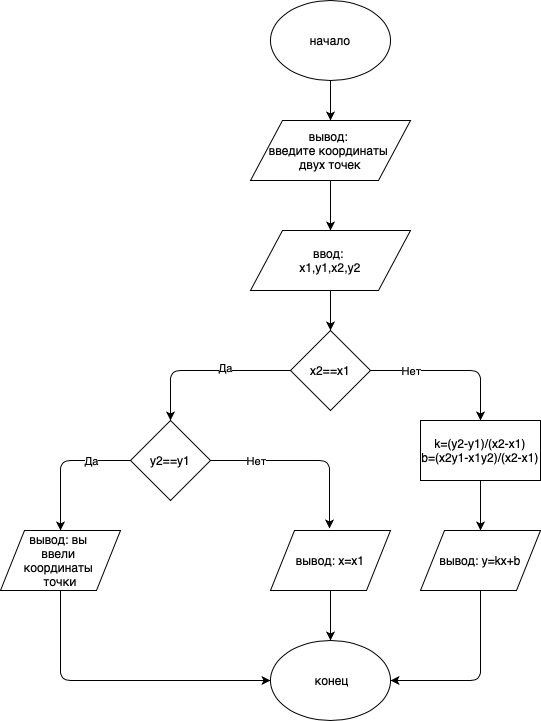

The diagram above was exported from draw.io. Its source (the exported page's mxGraphModel, read from the mxfile embedded in the PNG):
<mxGraphModel dx="1239" dy="1073" grid="1" gridSize="10" guides="1" tooltips="1" connect="1" arrows="1" fold="1" page="1" pageScale="1" pageWidth="827" pageHeight="1169" math="0" shadow="0">
  <root>
    <mxCell id="0" />
    <mxCell id="1" parent="0" />
    <mxCell id="LcieWAZfggSsEIUx_-ZZ-2" value="" style="endArrow=classic;html=1;exitX=0.5;exitY=1;exitDx=0;exitDy=0;" parent="1" edge="1">
      <mxGeometry width="50" height="50" relative="1" as="geometry">
        <mxPoint x="350" y="230" as="sourcePoint" />
        <mxPoint x="350" y="280" as="targetPoint" />
      </mxGeometry>
    </mxCell>
    <mxCell id="kIqmoTbXXzDK68NV_0p6-1" value="начало" style="ellipse;whiteSpace=wrap;html=1;" vertex="1" parent="1">
      <mxGeometry x="290" y="50" width="120" height="80" as="geometry" />
    </mxCell>
    <mxCell id="kIqmoTbXXzDK68NV_0p6-2" value="" style="endArrow=classic;html=1;exitX=0.5;exitY=1;exitDx=0;exitDy=0;entryX=0.5;entryY=0;entryDx=0;entryDy=0;" edge="1" parent="1" source="kIqmoTbXXzDK68NV_0p6-1" target="kIqmoTbXXzDK68NV_0p6-3">
      <mxGeometry width="50" height="50" relative="1" as="geometry">
        <mxPoint x="430" y="200" as="sourcePoint" />
        <mxPoint x="480" y="150" as="targetPoint" />
      </mxGeometry>
    </mxCell>
    <mxCell id="kIqmoTbXXzDK68NV_0p6-3" value="вывод: &lt;br&gt;введите координаты &lt;br&gt;двух точек" style="shape=parallelogram;perimeter=parallelogramPerimeter;whiteSpace=wrap;html=1;" vertex="1" parent="1">
      <mxGeometry x="270" y="170" width="160" height="60" as="geometry" />
    </mxCell>
    <mxCell id="kIqmoTbXXzDK68NV_0p6-4" value="ввод: &lt;br&gt;x1,y1,x2,y2" style="shape=parallelogram;perimeter=parallelogramPerimeter;whiteSpace=wrap;html=1;" vertex="1" parent="1">
      <mxGeometry x="270" y="280" width="160" height="60" as="geometry" />
    </mxCell>
    <mxCell id="kIqmoTbXXzDK68NV_0p6-6" value="k=(y2-y1)/(x2-x1)&lt;br&gt;b=(x2y1-x1y2)/(x2-x1)" style="rounded=0;whiteSpace=wrap;html=1;" vertex="1" parent="1">
      <mxGeometry x="440" y="470" width="120" height="60" as="geometry" />
    </mxCell>
    <mxCell id="kIqmoTbXXzDK68NV_0p6-7" value="x2==x1" style="rhombus;whiteSpace=wrap;html=1;" vertex="1" parent="1">
      <mxGeometry x="310" y="380" width="80" height="80" as="geometry" />
    </mxCell>
    <mxCell id="kIqmoTbXXzDK68NV_0p6-8" value="вывод: x=x1" style="shape=parallelogram;perimeter=parallelogramPerimeter;whiteSpace=wrap;html=1;" vertex="1" parent="1">
      <mxGeometry x="290" y="580" width="120" height="60" as="geometry" />
    </mxCell>
    <mxCell id="kIqmoTbXXzDK68NV_0p6-9" value="вывод: y=kx+b" style="shape=parallelogram;perimeter=parallelogramPerimeter;whiteSpace=wrap;html=1;" vertex="1" parent="1">
      <mxGeometry x="440" y="580" width="120" height="60" as="geometry" />
    </mxCell>
    <mxCell id="kIqmoTbXXzDK68NV_0p6-10" value="&amp;nbsp;конец" style="ellipse;whiteSpace=wrap;html=1;" vertex="1" parent="1">
      <mxGeometry x="290" y="690" width="120" height="80" as="geometry" />
    </mxCell>
    <mxCell id="kIqmoTbXXzDK68NV_0p6-11" value="" style="endArrow=classic;html=1;exitX=0.5;exitY=1;exitDx=0;exitDy=0;entryX=0.5;entryY=0;entryDx=0;entryDy=0;" edge="1" parent="1" source="kIqmoTbXXzDK68NV_0p6-4" target="kIqmoTbXXzDK68NV_0p6-7">
      <mxGeometry width="50" height="50" relative="1" as="geometry">
        <mxPoint x="490" y="440" as="sourcePoint" />
        <mxPoint x="540" y="390" as="targetPoint" />
      </mxGeometry>
    </mxCell>
    <mxCell id="kIqmoTbXXzDK68NV_0p6-12" value="" style="endArrow=classic;html=1;exitX=0;exitY=0.5;exitDx=0;exitDy=0;entryX=0.5;entryY=0;entryDx=0;entryDy=0;" edge="1" parent="1" source="kIqmoTbXXzDK68NV_0p6-7" target="kIqmoTbXXzDK68NV_0p6-17">
      <mxGeometry width="50" height="50" relative="1" as="geometry">
        <mxPoint x="10" y="390" as="sourcePoint" />
        <mxPoint x="190" y="480" as="targetPoint" />
        <Array as="points">
          <mxPoint x="190" y="420" />
        </Array>
      </mxGeometry>
    </mxCell>
    <mxCell id="kIqmoTbXXzDK68NV_0p6-14" value="Да" style="edgeLabel;html=1;align=center;verticalAlign=middle;resizable=0;points=[];" vertex="1" connectable="0" parent="kIqmoTbXXzDK68NV_0p6-12">
      <mxGeometry x="-0.2235" y="-3" relative="1" as="geometry">
        <mxPoint as="offset" />
      </mxGeometry>
    </mxCell>
    <mxCell id="kIqmoTbXXzDK68NV_0p6-13" value="" style="endArrow=classic;html=1;exitX=1;exitY=0.5;exitDx=0;exitDy=0;entryX=0.5;entryY=0;entryDx=0;entryDy=0;" edge="1" parent="1" source="kIqmoTbXXzDK68NV_0p6-7" target="kIqmoTbXXzDK68NV_0p6-6">
      <mxGeometry width="50" height="50" relative="1" as="geometry">
        <mxPoint x="650" y="440" as="sourcePoint" />
        <mxPoint x="700" y="390" as="targetPoint" />
        <Array as="points">
          <mxPoint x="500" y="420" />
        </Array>
      </mxGeometry>
    </mxCell>
    <mxCell id="kIqmoTbXXzDK68NV_0p6-15" value="Нет" style="edgeLabel;html=1;align=center;verticalAlign=middle;resizable=0;points=[];" vertex="1" connectable="0" parent="kIqmoTbXXzDK68NV_0p6-13">
      <mxGeometry x="-0.525" y="-3" relative="1" as="geometry">
        <mxPoint x="2" y="-3" as="offset" />
      </mxGeometry>
    </mxCell>
    <mxCell id="kIqmoTbXXzDK68NV_0p6-16" value="" style="endArrow=classic;html=1;exitX=0.5;exitY=1;exitDx=0;exitDy=0;entryX=0.5;entryY=0;entryDx=0;entryDy=0;" edge="1" parent="1" source="kIqmoTbXXzDK68NV_0p6-6" target="kIqmoTbXXzDK68NV_0p6-9">
      <mxGeometry width="50" height="50" relative="1" as="geometry">
        <mxPoint x="600" y="610" as="sourcePoint" />
        <mxPoint x="650" y="560" as="targetPoint" />
      </mxGeometry>
    </mxCell>
    <mxCell id="kIqmoTbXXzDK68NV_0p6-17" value="y2==y1" style="rhombus;whiteSpace=wrap;html=1;" vertex="1" parent="1">
      <mxGeometry x="150" y="470" width="80" height="80" as="geometry" />
    </mxCell>
    <mxCell id="kIqmoTbXXzDK68NV_0p6-18" value="вывод: вы &lt;br&gt;ввели &lt;br&gt;координаты &lt;br&gt;точки" style="shape=parallelogram;perimeter=parallelogramPerimeter;whiteSpace=wrap;html=1;" vertex="1" parent="1">
      <mxGeometry x="20" y="580" width="120" height="60" as="geometry" />
    </mxCell>
    <mxCell id="kIqmoTbXXzDK68NV_0p6-19" value="" style="endArrow=classic;html=1;exitX=0;exitY=0.5;exitDx=0;exitDy=0;entryX=0.5;entryY=0;entryDx=0;entryDy=0;" edge="1" parent="1" source="kIqmoTbXXzDK68NV_0p6-17" target="kIqmoTbXXzDK68NV_0p6-18">
      <mxGeometry width="50" height="50" relative="1" as="geometry">
        <mxPoint x="110" y="510" as="sourcePoint" />
        <mxPoint x="160" y="460" as="targetPoint" />
        <Array as="points">
          <mxPoint x="80" y="510" />
        </Array>
      </mxGeometry>
    </mxCell>
    <mxCell id="kIqmoTbXXzDK68NV_0p6-21" value="Да" style="edgeLabel;html=1;align=center;verticalAlign=middle;resizable=0;points=[];" vertex="1" connectable="0" parent="kIqmoTbXXzDK68NV_0p6-19">
      <mxGeometry x="-0.2" y="2" relative="1" as="geometry">
        <mxPoint x="16" y="-2" as="offset" />
      </mxGeometry>
    </mxCell>
    <mxCell id="kIqmoTbXXzDK68NV_0p6-20" value="" style="endArrow=classic;html=1;exitX=1;exitY=0.5;exitDx=0;exitDy=0;" edge="1" parent="1" source="kIqmoTbXXzDK68NV_0p6-17">
      <mxGeometry width="50" height="50" relative="1" as="geometry">
        <mxPoint x="310" y="540" as="sourcePoint" />
        <mxPoint x="349" y="578" as="targetPoint" />
        <Array as="points">
          <mxPoint x="349" y="510" />
        </Array>
      </mxGeometry>
    </mxCell>
    <mxCell id="kIqmoTbXXzDK68NV_0p6-22" value="Нет" style="edgeLabel;html=1;align=center;verticalAlign=middle;resizable=0;points=[];" vertex="1" connectable="0" parent="kIqmoTbXXzDK68NV_0p6-20">
      <mxGeometry x="-0.6434" y="-1" relative="1" as="geometry">
        <mxPoint x="12" y="-1" as="offset" />
      </mxGeometry>
    </mxCell>
    <mxCell id="kIqmoTbXXzDK68NV_0p6-23" value="" style="endArrow=classic;html=1;exitX=0.5;exitY=1;exitDx=0;exitDy=0;entryX=0;entryY=0.5;entryDx=0;entryDy=0;" edge="1" parent="1" source="kIqmoTbXXzDK68NV_0p6-18" target="kIqmoTbXXzDK68NV_0p6-10">
      <mxGeometry width="50" height="50" relative="1" as="geometry">
        <mxPoint x="150" y="720" as="sourcePoint" />
        <mxPoint x="200" y="670" as="targetPoint" />
        <Array as="points">
          <mxPoint x="80" y="730" />
        </Array>
      </mxGeometry>
    </mxCell>
    <mxCell id="kIqmoTbXXzDK68NV_0p6-24" value="" style="endArrow=classic;html=1;exitX=0.5;exitY=1;exitDx=0;exitDy=0;" edge="1" parent="1" source="kIqmoTbXXzDK68NV_0p6-8" target="kIqmoTbXXzDK68NV_0p6-10">
      <mxGeometry width="50" height="50" relative="1" as="geometry">
        <mxPoint x="510" y="750" as="sourcePoint" />
        <mxPoint x="560" y="700" as="targetPoint" />
      </mxGeometry>
    </mxCell>
    <mxCell id="kIqmoTbXXzDK68NV_0p6-25" value="" style="endArrow=classic;html=1;exitX=0.5;exitY=1;exitDx=0;exitDy=0;entryX=1;entryY=0.5;entryDx=0;entryDy=0;" edge="1" parent="1" source="kIqmoTbXXzDK68NV_0p6-9" target="kIqmoTbXXzDK68NV_0p6-10">
      <mxGeometry width="50" height="50" relative="1" as="geometry">
        <mxPoint x="570" y="710" as="sourcePoint" />
        <mxPoint x="620" y="660" as="targetPoint" />
        <Array as="points">
          <mxPoint x="500" y="730" />
        </Array>
      </mxGeometry>
    </mxCell>
  </root>
</mxGraphModel>